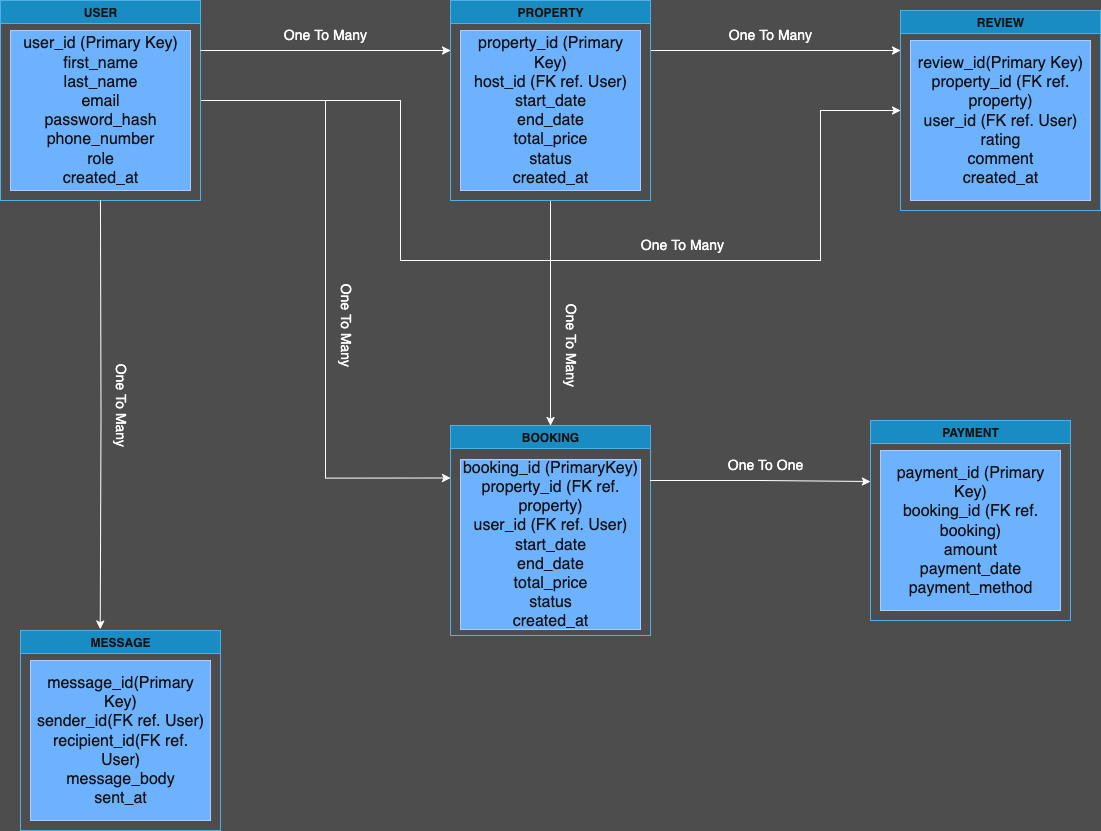

The diagram above was exported from draw.io. Its source (the exported page's mxGraphModel, read from the mxfile embedded in the PNG):
<mxGraphModel dx="672" dy="1184" grid="1" gridSize="10" guides="1" tooltips="1" connect="1" arrows="1" fold="1" page="1" pageScale="1" pageWidth="827" pageHeight="1169" background="light-dark(#FFFFFF,#4D4D4D)" math="0" shadow="0">
  <root>
    <mxCell id="0" />
    <mxCell id="1" parent="0" />
    <mxCell id="HBM1KR4Pv6fEl1OISxvq-22" style="edgeStyle=orthogonalEdgeStyle;rounded=0;orthogonalLoop=1;jettySize=auto;html=1;entryX=0;entryY=0.25;entryDx=0;entryDy=0;" parent="1" source="HBM1KR4Pv6fEl1OISxvq-1" target="HBM1KR4Pv6fEl1OISxvq-12" edge="1">
      <mxGeometry relative="1" as="geometry" />
    </mxCell>
    <mxCell id="HBM1KR4Pv6fEl1OISxvq-26" style="edgeStyle=orthogonalEdgeStyle;rounded=0;orthogonalLoop=1;jettySize=auto;html=1;entryX=0;entryY=0.5;entryDx=0;entryDy=0;" parent="1" source="HBM1KR4Pv6fEl1OISxvq-1" target="HBM1KR4Pv6fEl1OISxvq-8" edge="1">
      <mxGeometry relative="1" as="geometry">
        <mxPoint x="840" y="150" as="targetPoint" />
        <Array as="points">
          <mxPoint x="420" y="140" />
          <mxPoint x="420" y="300" />
          <mxPoint x="840" y="300" />
          <mxPoint x="840" y="150" />
        </Array>
      </mxGeometry>
    </mxCell>
    <mxCell id="HBM1KR4Pv6fEl1OISxvq-1" value="USER" style="swimlane;whiteSpace=wrap;html=1;fillColor=#1ba1e2;fontColor=#ffffff;strokeColor=#006EAF;" parent="1" vertex="1">
      <mxGeometry x="20" y="40" width="200" height="200" as="geometry" />
    </mxCell>
    <mxCell id="HBM1KR4Pv6fEl1OISxvq-3" value="&lt;div&gt;&lt;font style=&quot;font-size: 16px;&quot;&gt;user_id (Primary Key)&lt;/font&gt;&lt;/div&gt;&lt;div&gt;&lt;font size=&quot;3&quot;&gt;first_name&lt;/font&gt;&lt;/div&gt;&lt;div&gt;&lt;font size=&quot;3&quot;&gt;last_name&lt;/font&gt;&lt;/div&gt;&lt;div&gt;&lt;font size=&quot;3&quot;&gt;email&lt;/font&gt;&lt;/div&gt;&lt;div&gt;&lt;font size=&quot;3&quot;&gt;password_hash&lt;/font&gt;&lt;/div&gt;&lt;div&gt;&lt;font size=&quot;3&quot;&gt;phone_number&lt;/font&gt;&lt;/div&gt;&lt;div&gt;&lt;font size=&quot;3&quot;&gt;role&lt;/font&gt;&lt;/div&gt;&lt;div&gt;&lt;font size=&quot;3&quot;&gt;created_at&lt;/font&gt;&lt;/div&gt;" style="text;strokeColor=#001DBC;align=center;fillColor=#0050ef;html=1;verticalAlign=middle;whiteSpace=wrap;rounded=0;fontColor=#ffffff;" parent="HBM1KR4Pv6fEl1OISxvq-1" vertex="1">
      <mxGeometry x="10" y="30" width="180" height="160" as="geometry" />
    </mxCell>
    <mxCell id="HBM1KR4Pv6fEl1OISxvq-4" value="PAYMENT" style="swimlane;whiteSpace=wrap;html=1;fillColor=#1ba1e2;fontColor=#ffffff;strokeColor=#006EAF;" parent="1" vertex="1">
      <mxGeometry x="890" y="460" width="200" height="200" as="geometry" />
    </mxCell>
    <mxCell id="HBM1KR4Pv6fEl1OISxvq-5" value="&lt;div&gt;&lt;font style=&quot;font-size: 16px;&quot;&gt;payment_id (Primary Key)&lt;/font&gt;&lt;/div&gt;&lt;div&gt;&lt;font size=&quot;3&quot;&gt;booking_id (FK ref. booking)&lt;/font&gt;&lt;/div&gt;&lt;div&gt;&lt;font size=&quot;3&quot;&gt;amount&lt;/font&gt;&lt;/div&gt;&lt;div&gt;&lt;font size=&quot;3&quot;&gt;payment_date&lt;/font&gt;&lt;/div&gt;&lt;div&gt;&lt;font size=&quot;3&quot;&gt;payment_method&lt;/font&gt;&lt;/div&gt;" style="text;strokeColor=#001DBC;align=center;fillColor=#0050ef;html=1;verticalAlign=middle;whiteSpace=wrap;rounded=0;fontColor=#ffffff;" parent="HBM1KR4Pv6fEl1OISxvq-4" vertex="1">
      <mxGeometry x="10" y="30" width="180" height="160" as="geometry" />
    </mxCell>
    <mxCell id="HBM1KR4Pv6fEl1OISxvq-6" value="MESSAGE" style="swimlane;whiteSpace=wrap;html=1;fillColor=#1ba1e2;fontColor=#ffffff;strokeColor=#006EAF;" parent="1" vertex="1">
      <mxGeometry x="40" y="670" width="200" height="200" as="geometry" />
    </mxCell>
    <mxCell id="HBM1KR4Pv6fEl1OISxvq-7" value="&lt;div&gt;&lt;font style=&quot;font-size: 16px;&quot;&gt;message_id(Primary Key)&lt;/font&gt;&lt;/div&gt;&lt;div&gt;&lt;font size=&quot;3&quot;&gt;sender_id(FK ref. User)&lt;/font&gt;&lt;/div&gt;&lt;div&gt;&lt;font size=&quot;3&quot;&gt;recipient_id(FK ref. User)&lt;/font&gt;&lt;/div&gt;&lt;div&gt;&lt;font size=&quot;3&quot;&gt;message_body&lt;/font&gt;&lt;/div&gt;&lt;div&gt;&lt;font size=&quot;3&quot;&gt;sent_at&lt;/font&gt;&lt;/div&gt;" style="text;strokeColor=#001DBC;align=center;fillColor=#0050ef;html=1;verticalAlign=middle;whiteSpace=wrap;rounded=0;fontColor=#ffffff;" parent="HBM1KR4Pv6fEl1OISxvq-6" vertex="1">
      <mxGeometry x="10" y="30" width="180" height="160" as="geometry" />
    </mxCell>
    <mxCell id="HBM1KR4Pv6fEl1OISxvq-8" value="REVIEW" style="swimlane;whiteSpace=wrap;html=1;fillColor=#1ba1e2;fontColor=#ffffff;strokeColor=#006EAF;" parent="1" vertex="1">
      <mxGeometry x="920" y="50" width="200" height="200" as="geometry" />
    </mxCell>
    <mxCell id="HBM1KR4Pv6fEl1OISxvq-9" value="&lt;div&gt;&lt;font style=&quot;font-size: 16px;&quot;&gt;review_id(Primary Key)&lt;/font&gt;&lt;/div&gt;&lt;div&gt;&lt;font size=&quot;3&quot;&gt;property_id (FK ref. property)&lt;/font&gt;&lt;/div&gt;&lt;div&gt;&lt;font size=&quot;3&quot;&gt;user_id (FK ref. User)&lt;/font&gt;&lt;/div&gt;&lt;div&gt;&lt;font size=&quot;3&quot;&gt;rating&lt;/font&gt;&lt;/div&gt;&lt;div&gt;&lt;font size=&quot;3&quot;&gt;comment&lt;/font&gt;&lt;/div&gt;&lt;div&gt;&lt;font size=&quot;3&quot;&gt;created_at&lt;/font&gt;&lt;/div&gt;" style="text;strokeColor=#001DBC;align=center;fillColor=#0050ef;html=1;verticalAlign=middle;whiteSpace=wrap;rounded=0;fontColor=#ffffff;" parent="HBM1KR4Pv6fEl1OISxvq-8" vertex="1">
      <mxGeometry x="10" y="30" width="180" height="160" as="geometry" />
    </mxCell>
    <mxCell id="HBM1KR4Pv6fEl1OISxvq-29" style="edgeStyle=orthogonalEdgeStyle;rounded=0;orthogonalLoop=1;jettySize=auto;html=1;" parent="1" source="HBM1KR4Pv6fEl1OISxvq-10" edge="1">
      <mxGeometry relative="1" as="geometry">
        <mxPoint x="920" y="90" as="targetPoint" />
        <Array as="points">
          <mxPoint x="790" y="90" />
          <mxPoint x="790" y="90" />
        </Array>
      </mxGeometry>
    </mxCell>
    <mxCell id="HBM1KR4Pv6fEl1OISxvq-31" style="edgeStyle=orthogonalEdgeStyle;rounded=0;orthogonalLoop=1;jettySize=auto;html=1;entryX=0.5;entryY=0;entryDx=0;entryDy=0;" parent="1" source="HBM1KR4Pv6fEl1OISxvq-10" target="HBM1KR4Pv6fEl1OISxvq-12" edge="1">
      <mxGeometry relative="1" as="geometry" />
    </mxCell>
    <mxCell id="HBM1KR4Pv6fEl1OISxvq-10" value="PROPERTY" style="swimlane;whiteSpace=wrap;html=1;fillColor=#1ba1e2;fontColor=#ffffff;strokeColor=#006EAF;" parent="1" vertex="1">
      <mxGeometry x="470" y="40" width="200" height="200" as="geometry" />
    </mxCell>
    <mxCell id="HBM1KR4Pv6fEl1OISxvq-11" value="&lt;div&gt;&lt;font style=&quot;font-size: 16px;&quot;&gt;property_id (Primary Key)&lt;/font&gt;&lt;/div&gt;&lt;div&gt;&lt;font size=&quot;3&quot;&gt;host_id (FK ref. User)&lt;/font&gt;&lt;/div&gt;&lt;div&gt;&lt;font size=&quot;3&quot;&gt;start_date&lt;/font&gt;&lt;/div&gt;&lt;div&gt;&lt;font size=&quot;3&quot;&gt;end_date&lt;/font&gt;&lt;/div&gt;&lt;div&gt;&lt;font size=&quot;3&quot;&gt;total_price&lt;/font&gt;&lt;/div&gt;&lt;div&gt;&lt;font size=&quot;3&quot;&gt;status&lt;/font&gt;&lt;/div&gt;&lt;div&gt;&lt;font size=&quot;3&quot;&gt;created_at&lt;/font&gt;&lt;/div&gt;" style="text;strokeColor=#001DBC;align=center;fillColor=#0050ef;html=1;verticalAlign=middle;whiteSpace=wrap;rounded=0;fontColor=#ffffff;" parent="HBM1KR4Pv6fEl1OISxvq-10" vertex="1">
      <mxGeometry x="10" y="30" width="180" height="160" as="geometry" />
    </mxCell>
    <mxCell id="HBM1KR4Pv6fEl1OISxvq-12" value="BOOKING" style="swimlane;whiteSpace=wrap;html=1;fillColor=#1ba1e2;fontColor=#ffffff;strokeColor=#006EAF;" parent="1" vertex="1">
      <mxGeometry x="470" y="465" width="200" height="210" as="geometry" />
    </mxCell>
    <mxCell id="HBM1KR4Pv6fEl1OISxvq-13" value="&lt;div&gt;&lt;font style=&quot;font-size: 16px;&quot;&gt;booking_id (PrimaryKey)&lt;/font&gt;&lt;/div&gt;&lt;div&gt;&lt;font size=&quot;3&quot;&gt;property_id (FK ref. property)&lt;/font&gt;&lt;/div&gt;&lt;div&gt;&lt;font size=&quot;3&quot;&gt;user_id (FK ref. User)&lt;/font&gt;&lt;/div&gt;&lt;div&gt;&lt;font size=&quot;3&quot;&gt;start_date&lt;/font&gt;&lt;/div&gt;&lt;div&gt;&lt;font size=&quot;3&quot;&gt;end_date&lt;/font&gt;&lt;/div&gt;&lt;div&gt;&lt;font size=&quot;3&quot;&gt;total_price&lt;/font&gt;&lt;/div&gt;&lt;div&gt;&lt;font size=&quot;3&quot;&gt;status&lt;/font&gt;&lt;/div&gt;&lt;div&gt;&lt;font size=&quot;3&quot;&gt;created_at&lt;/font&gt;&lt;/div&gt;" style="text;strokeColor=#001DBC;align=center;fillColor=#0050ef;html=1;verticalAlign=middle;whiteSpace=wrap;rounded=0;fontColor=#ffffff;" parent="HBM1KR4Pv6fEl1OISxvq-12" vertex="1">
      <mxGeometry x="10" y="34" width="180" height="170" as="geometry" />
    </mxCell>
    <mxCell id="HBM1KR4Pv6fEl1OISxvq-19" value="" style="endArrow=classic;html=1;rounded=0;exitX=1;exitY=0.25;exitDx=0;exitDy=0;entryX=0;entryY=0.25;entryDx=0;entryDy=0;" parent="1" source="HBM1KR4Pv6fEl1OISxvq-1" target="HBM1KR4Pv6fEl1OISxvq-10" edge="1">
      <mxGeometry width="50" height="50" relative="1" as="geometry">
        <mxPoint x="280" y="140" as="sourcePoint" />
        <mxPoint x="330" y="90" as="targetPoint" />
      </mxGeometry>
    </mxCell>
    <mxCell id="HBM1KR4Pv6fEl1OISxvq-20" value="&lt;font style=&quot;font-size: 14px;&quot;&gt;One To Many&lt;/font&gt;" style="text;html=1;align=center;verticalAlign=middle;whiteSpace=wrap;rounded=0;" parent="1" vertex="1">
      <mxGeometry x="220" y="60" width="250" height="30" as="geometry" />
    </mxCell>
    <mxCell id="HBM1KR4Pv6fEl1OISxvq-23" value="&lt;font style=&quot;font-size: 14px;&quot;&gt;One To Many&lt;/font&gt;" style="text;html=1;align=center;verticalAlign=middle;whiteSpace=wrap;rounded=0;rotation=90;" parent="1" vertex="1">
      <mxGeometry x="240" y="350" width="250" height="30" as="geometry" />
    </mxCell>
    <mxCell id="HBM1KR4Pv6fEl1OISxvq-24" style="edgeStyle=orthogonalEdgeStyle;rounded=0;orthogonalLoop=1;jettySize=auto;html=1;entryX=0.399;entryY=-0.007;entryDx=0;entryDy=0;entryPerimeter=0;" parent="1" target="HBM1KR4Pv6fEl1OISxvq-6" edge="1">
      <mxGeometry relative="1" as="geometry">
        <mxPoint x="120" y="660" as="targetPoint" />
        <mxPoint x="120" y="240" as="sourcePoint" />
      </mxGeometry>
    </mxCell>
    <mxCell id="HBM1KR4Pv6fEl1OISxvq-30" value="&lt;font style=&quot;font-size: 14px;&quot;&gt;One To Many&lt;/font&gt;" style="text;html=1;align=center;verticalAlign=middle;whiteSpace=wrap;rounded=0;" parent="1" vertex="1">
      <mxGeometry x="690" y="60" width="200" height="30" as="geometry" />
    </mxCell>
    <mxCell id="HBM1KR4Pv6fEl1OISxvq-33" style="edgeStyle=orthogonalEdgeStyle;rounded=0;orthogonalLoop=1;jettySize=auto;html=1;" parent="1" edge="1">
      <mxGeometry relative="1" as="geometry">
        <mxPoint x="890" y="520" as="targetPoint" />
        <mxPoint x="670" y="520" as="sourcePoint" />
        <Array as="points">
          <mxPoint x="780" y="520" />
          <mxPoint x="890" y="521" />
        </Array>
      </mxGeometry>
    </mxCell>
    <mxCell id="HBM1KR4Pv6fEl1OISxvq-34" value="&lt;font style=&quot;font-size: 14px;&quot;&gt;One To One&lt;/font&gt;" style="text;html=1;align=center;verticalAlign=middle;whiteSpace=wrap;rounded=0;" parent="1" vertex="1">
      <mxGeometry x="660" y="490" width="250" height="30" as="geometry" />
    </mxCell>
    <mxCell id="HBM1KR4Pv6fEl1OISxvq-35" value="&lt;font style=&quot;font-size: 14px;&quot;&gt;One To Many&lt;/font&gt;" style="text;html=1;align=center;verticalAlign=middle;whiteSpace=wrap;rounded=0;" parent="1" vertex="1">
      <mxGeometry x="577" y="270" width="250" height="30" as="geometry" />
    </mxCell>
    <mxCell id="HBM1KR4Pv6fEl1OISxvq-41" value="&lt;font style=&quot;font-size: 14px;&quot;&gt;One To Many&lt;/font&gt;" style="text;html=1;align=center;verticalAlign=middle;whiteSpace=wrap;rounded=0;rotation=90;" parent="1" vertex="1">
      <mxGeometry x="500" y="370" width="180" height="30" as="geometry" />
    </mxCell>
    <mxCell id="HBM1KR4Pv6fEl1OISxvq-42" value="&lt;font style=&quot;font-size: 14px;&quot;&gt;One To Many&lt;/font&gt;" style="text;html=1;align=center;verticalAlign=middle;whiteSpace=wrap;rounded=0;rotation=90;" parent="1" vertex="1">
      <mxGeometry x="15" y="430" width="250" height="30" as="geometry" />
    </mxCell>
  </root>
</mxGraphModel>